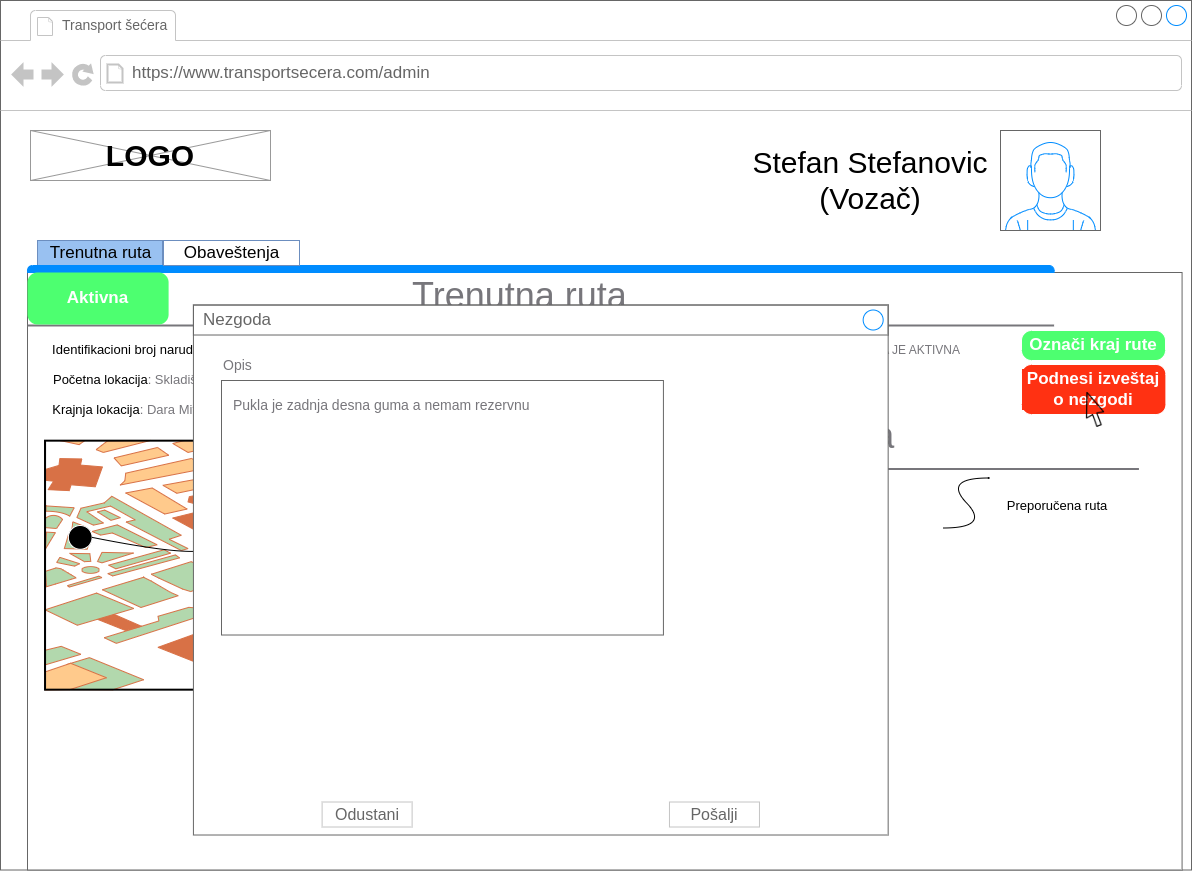

The diagram above was exported from draw.io. Its source (the exported page's mxGraphModel, read from the mxfile embedded in the PNG):
<mxGraphModel dx="2591" dy="702" grid="1" gridSize="10" guides="1" tooltips="1" connect="1" arrows="1" fold="1" page="1" pageScale="1" pageWidth="1169" pageHeight="827" math="0" shadow="0">
  <root>
    <mxCell id="0" />
    <mxCell id="1" parent="0" />
    <mxCell id="joHXfqHR-YhRdE-sdu8e-1" value="&lt;span style=&quot;color: rgb(102, 102, 102); font-family: Helvetica; font-size: 17px; font-style: normal; font-variant-ligatures: normal; font-variant-caps: normal; font-weight: 400; letter-spacing: normal; orphans: 2; text-align: center; text-indent: 0px; text-transform: none; widows: 2; word-spacing: 0px; -webkit-text-stroke-width: 0px; background-color: rgb(255, 255, 255); text-decoration-thickness: initial; text-decoration-style: initial; text-decoration-color: initial; float: none; display: inline !important;&quot;&gt;Želite li da sačuvate izmene?&lt;/span&gt;" style="strokeWidth=1;shadow=0;dashed=0;align=center;html=1;shape=mxgraph.mockup.containers.browserWindow;rSize=0;strokeColor=#666666;strokeColor2=#008cff;strokeColor3=#c4c4c4;mainText=,;recursiveResize=0;" parent="1" vertex="1">
      <mxGeometry x="-11" y="80" width="1191" height="869.51" as="geometry" />
    </mxCell>
    <mxCell id="joHXfqHR-YhRdE-sdu8e-2" value="Transport šećera" style="strokeWidth=1;shadow=0;dashed=0;align=center;html=1;shape=mxgraph.mockup.containers.anchor;fontSize=14;fontColor=#666666;align=left;" parent="joHXfqHR-YhRdE-sdu8e-1" vertex="1">
      <mxGeometry x="60" y="10" width="110" height="30" as="geometry" />
    </mxCell>
    <mxCell id="joHXfqHR-YhRdE-sdu8e-3" value="https://www.transportsecera.com/admin" style="strokeWidth=1;shadow=0;dashed=0;align=center;html=1;shape=mxgraph.mockup.containers.anchor;rSize=0;fontSize=17;fontColor=#666666;align=left;" parent="joHXfqHR-YhRdE-sdu8e-1" vertex="1">
      <mxGeometry x="130" y="60" width="450" height="26" as="geometry" />
    </mxCell>
    <mxCell id="joHXfqHR-YhRdE-sdu8e-10" value="" style="verticalLabelPosition=bottom;shadow=0;dashed=0;align=center;html=1;verticalAlign=top;strokeWidth=1;shape=mxgraph.mockup.graphics.simpleIcon;strokeColor=#999999;fontSize=14;" parent="joHXfqHR-YhRdE-sdu8e-1" vertex="1">
      <mxGeometry x="30" y="130" width="240" height="50" as="geometry" />
    </mxCell>
    <mxCell id="joHXfqHR-YhRdE-sdu8e-11" value="&lt;div style=&quot;font-size: 30px;&quot;&gt;LOGO&lt;/div&gt;" style="text;html=1;strokeColor=none;fillColor=none;align=center;verticalAlign=middle;whiteSpace=wrap;rounded=0;fontSize=30;fontStyle=1" parent="joHXfqHR-YhRdE-sdu8e-1" vertex="1">
      <mxGeometry x="120" y="140" width="60" height="30" as="geometry" />
    </mxCell>
    <mxCell id="joHXfqHR-YhRdE-sdu8e-12" value="" style="verticalLabelPosition=bottom;shadow=0;dashed=0;align=center;html=1;verticalAlign=top;strokeWidth=1;shape=mxgraph.mockup.containers.userMale;strokeColor=#666666;strokeColor2=#008cff;fontSize=30;" parent="joHXfqHR-YhRdE-sdu8e-1" vertex="1">
      <mxGeometry x="1000" y="130" width="100" height="100" as="geometry" />
    </mxCell>
    <mxCell id="joHXfqHR-YhRdE-sdu8e-13" value="&lt;div&gt;Stefan Stefanovic&lt;/div&gt;&lt;div&gt;(Vozač)&lt;br&gt;&lt;/div&gt;" style="text;html=1;strokeColor=none;fillColor=none;align=center;verticalAlign=middle;whiteSpace=wrap;rounded=0;fontSize=30;" parent="joHXfqHR-YhRdE-sdu8e-1" vertex="1">
      <mxGeometry x="750" y="140" width="240" height="80" as="geometry" />
    </mxCell>
    <mxCell id="joHXfqHR-YhRdE-sdu8e-41" value="&lt;span style=&quot;color: rgb(102, 102, 102); font-family: Helvetica; font-size: 17px; font-style: normal; font-variant-ligatures: normal; font-variant-caps: normal; font-weight: 400; letter-spacing: normal; orphans: 2; text-align: left; text-indent: 0px; text-transform: none; widows: 2; word-spacing: 0px; -webkit-text-stroke-width: 0px; background-color: rgb(255, 255, 255); text-decoration-thickness: initial; text-decoration-style: initial; text-decoration-color: initial; float: none; display: inline !important;&quot;&gt;521357812&lt;/span&gt;" style="strokeWidth=1;shadow=0;dashed=0;align=center;html=1;shape=mxgraph.mockup.containers.marginRect2;rectMarginTop=32;strokeColor=#666666;gradientColor=none;labelBackgroundColor=default;fontSize=30;fontColor=#000000;" parent="joHXfqHR-YhRdE-sdu8e-1" vertex="1">
      <mxGeometry x="27" y="240" width="1154.58" height="629.51" as="geometry" />
    </mxCell>
    <mxCell id="joHXfqHR-YhRdE-sdu8e-42" value="Trenutna ruta" style="strokeWidth=1;shadow=0;dashed=0;align=center;html=1;shape=mxgraph.mockup.containers.rrect;rSize=0;fontSize=17;labelBackgroundColor=#99C1F1;fillColor=#99C1F1;strokeColor=#6c8ebf;" parent="joHXfqHR-YhRdE-sdu8e-41" vertex="1">
      <mxGeometry width="125" height="25" relative="1" as="geometry">
        <mxPoint x="10" as="offset" />
      </mxGeometry>
    </mxCell>
    <mxCell id="joHXfqHR-YhRdE-sdu8e-45" value="" style="strokeWidth=1;shadow=0;dashed=0;align=center;html=1;shape=mxgraph.mockup.containers.topButton;rSize=5;strokeColor=#008cff;fillColor=#008cff;gradientColor=none;resizeWidth=1;movable=0;deletable=1;labelBackgroundColor=default;fontSize=30;fontColor=#000000;" parent="joHXfqHR-YhRdE-sdu8e-41" vertex="1">
      <mxGeometry width="1026.578730420445" height="7" relative="1" as="geometry">
        <mxPoint y="25" as="offset" />
      </mxGeometry>
    </mxCell>
    <mxCell id="CknmJH20AQRkjBgPl3pM-10" value="" style="line;strokeWidth=2;html=1;labelBackgroundColor=#ffffff;strokeColor=#77767b;fontSize=30;fontColor=#77767b;fillColor=#ffffff;" parent="joHXfqHR-YhRdE-sdu8e-41" vertex="1">
      <mxGeometry y="80" width="1026.578730420445" height="10" as="geometry" />
    </mxCell>
    <mxCell id="CknmJH20AQRkjBgPl3pM-11" value="&lt;div style=&quot;font-size: 36px;&quot;&gt;Trenutna ruta&lt;/div&gt;" style="text;html=1;strokeColor=none;fillColor=none;align=left;verticalAlign=middle;whiteSpace=wrap;rounded=0;labelBackgroundColor=#ffffff;fontSize=36;fontColor=#77767B;" parent="joHXfqHR-YhRdE-sdu8e-41" vertex="1">
      <mxGeometry x="383.0659521846662" y="40" width="427.7411376751855" height="30" as="geometry" />
    </mxCell>
    <mxCell id="CknmJH20AQRkjBgPl3pM-19" value="" style="verticalLabelPosition=bottom;shadow=0;dashed=0;align=center;html=1;verticalAlign=top;strokeWidth=1;shape=mxgraph.mockup.misc.map;labelBackgroundColor=#3584E4;strokeColor=#7EA6E0;fontColor=#FFFFFF;fillColor=#3584E4;" parent="joHXfqHR-YhRdE-sdu8e-41" vertex="1">
      <mxGeometry x="17.109645507007418" y="200" width="674.8804616652927" height="250" as="geometry" />
    </mxCell>
    <mxCell id="CknmJH20AQRkjBgPl3pM-21" value="&lt;font style=&quot;font-size: 13px;&quot;&gt;Identifikacioni broj narudžbine&lt;/font&gt;&lt;font color=&quot;#77767b&quot;&gt;: 113A223B&lt;/font&gt;" style="text;html=1;strokeColor=none;fillColor=none;align=center;verticalAlign=middle;whiteSpace=wrap;rounded=0;labelBackgroundColor=#FFFFFF;fontColor=#000000;" parent="joHXfqHR-YhRdE-sdu8e-41" vertex="1">
      <mxGeometry x="21.86" y="94" width="239.5" height="30" as="geometry" />
    </mxCell>
    <mxCell id="CknmJH20AQRkjBgPl3pM-22" value="&lt;font style=&quot;font-size: 13px;&quot;&gt;Početna lokacija&lt;/font&gt;&lt;font style=&quot;font-size: 13px;&quot; color=&quot;#77767b&quot;&gt;: Skladište C3 11000, Beograd&lt;/font&gt;" style="text;html=1;strokeColor=none;fillColor=none;align=center;verticalAlign=middle;whiteSpace=wrap;rounded=0;labelBackgroundColor=#FFFFFF;fontColor=#000000;" parent="joHXfqHR-YhRdE-sdu8e-41" vertex="1">
      <mxGeometry x="12.35696619950536" y="124" width="297.9929925803793" height="30" as="geometry" />
    </mxCell>
    <mxCell id="CknmJH20AQRkjBgPl3pM-24" value="&lt;font style=&quot;font-size: 13px;&quot;&gt;Krajnja lokacija&lt;/font&gt;&lt;font color=&quot;#77767b&quot; style=&quot;font-size: 13px;&quot;&gt;: Dara Mitića 23A , Skladište, 31000 Užice&lt;/font&gt;" style="text;html=1;strokeColor=none;fillColor=none;align=center;verticalAlign=middle;whiteSpace=wrap;rounded=0;labelBackgroundColor=#FFFFFF;fontColor=#000000;fontSize=13;" parent="joHXfqHR-YhRdE-sdu8e-41" vertex="1">
      <mxGeometry x="21.86232481450948" y="154" width="336.4896949711459" height="30" as="geometry" />
    </mxCell>
    <mxCell id="CknmJH20AQRkjBgPl3pM-25" value="&lt;span style=&quot;font-size: 13px;&quot;&gt;Vreme polaska&lt;/span&gt;&lt;font color=&quot;#77767b&quot;&gt;:&amp;nbsp; &amp;nbsp; &amp;nbsp; &amp;nbsp; &amp;nbsp; &amp;nbsp; &amp;nbsp; &amp;nbsp; &amp;nbsp; &amp;nbsp; 12:30 PM&lt;/font&gt;" style="text;html=1;strokeColor=none;fillColor=none;align=center;verticalAlign=middle;whiteSpace=wrap;rounded=0;labelBackgroundColor=#FFFFFF;fontColor=#000000;" parent="joHXfqHR-YhRdE-sdu8e-41" vertex="1">
      <mxGeometry x="421.0873866446826" y="94" width="228.12860676009893" height="30" as="geometry" />
    </mxCell>
    <mxCell id="CknmJH20AQRkjBgPl3pM-28" value="Označi kraj rute" style="strokeWidth=1;shadow=0;dashed=0;align=center;html=1;shape=mxgraph.mockup.buttons.button;strokeColor=#FFFFFF;fontColor=#FFFFFF;mainText=;buttonStyle=round;fontSize=17;fontStyle=1;fillColor=#4DFF70;whiteSpace=wrap;labelBackgroundColor=#4DFF70;" parent="joHXfqHR-YhRdE-sdu8e-41" vertex="1">
      <mxGeometry x="993.9974737424756" y="90" width="144" height="30" as="geometry" />
    </mxCell>
    <mxCell id="CknmJH20AQRkjBgPl3pM-48" value="&lt;span style=&quot;font-size: 13px;&quot;&gt;Očekivano vreme dolaska&lt;/span&gt;&lt;font color=&quot;#77767b&quot;&gt;:&amp;nbsp; 16:30 PM&lt;/font&gt;" style="text;html=1;strokeColor=none;fillColor=none;align=center;verticalAlign=middle;whiteSpace=wrap;rounded=0;labelBackgroundColor=#FFFFFF;fontColor=#000000;" parent="joHXfqHR-YhRdE-sdu8e-41" vertex="1">
      <mxGeometry x="421.0873866446826" y="124" width="228.12860676009893" height="30" as="geometry" />
    </mxCell>
    <mxCell id="CknmJH20AQRkjBgPl3pM-49" value="" style="ellipse;whiteSpace=wrap;html=1;aspect=fixed;labelBackgroundColor=#4DFF70;strokeColor=#FFFFFF;fontSize=36;fontColor=#FFFFFF;fillColor=#4DFF70;" parent="joHXfqHR-YhRdE-sdu8e-41" vertex="1">
      <mxGeometry x="539.9043693322341" y="250" width="19.010717230008243" height="19.010717230008243" as="geometry" />
    </mxCell>
    <mxCell id="CknmJH20AQRkjBgPl3pM-50" value="" style="ellipse;whiteSpace=wrap;html=1;aspect=fixed;labelBackgroundColor=#4DFF70;strokeColor=#FFFFFF;fontSize=36;fontColor=#FFFFFF;fillColor=#000000;" parent="joHXfqHR-YhRdE-sdu8e-41" vertex="1">
      <mxGeometry x="40.873042044517724" y="285" width="23.763396537510307" height="23.763396537510307" as="geometry" />
    </mxCell>
    <mxCell id="CknmJH20AQRkjBgPl3pM-52" value="" style="curved=1;endArrow=classic;html=1;rounded=0;fontSize=36;fontColor=#FFFFFF;exitX=1;exitY=0.5;exitDx=0;exitDy=0;entryX=0.797;entryY=0.236;entryDx=0;entryDy=0;entryPerimeter=0;" parent="joHXfqHR-YhRdE-sdu8e-41" source="CknmJH20AQRkjBgPl3pM-50" target="CknmJH20AQRkjBgPl3pM-19" edge="1">
      <mxGeometry width="50" height="50" relative="1" as="geometry">
        <mxPoint x="145.43198680956306" y="322.5" as="sourcePoint" />
        <mxPoint x="192.9587798845837" y="272.5" as="targetPoint" />
        <Array as="points">
          <mxPoint x="192.9587798845837" y="322.5" />
          <mxPoint x="173.94806265457544" y="280" />
          <mxPoint x="354.5498763396538" y="310" />
          <mxPoint x="430.59274525968675" y="270" />
          <mxPoint x="506.6356141797197" y="250" />
        </Array>
      </mxGeometry>
    </mxCell>
    <mxCell id="CknmJH20AQRkjBgPl3pM-53" value="" style="ellipse;whiteSpace=wrap;html=1;aspect=fixed;labelBackgroundColor=#3584E4;strokeColor=#FFFFFF;fontSize=36;fontColor=#FFFFFF;fillColor=#007FFF;" parent="joHXfqHR-YhRdE-sdu8e-41" vertex="1">
      <mxGeometry x="259.4962901896125" y="270" width="19.010717230008243" height="19.010717230008243" as="geometry" />
    </mxCell>
    <mxCell id="CknmJH20AQRkjBgPl3pM-55" value="" style="ellipse;whiteSpace=wrap;html=1;aspect=fixed;labelBackgroundColor=#3584E4;strokeColor=#FFFFFF;fontSize=36;fontColor=#FFFFFF;fillColor=#007FFF;" parent="joHXfqHR-YhRdE-sdu8e-41" vertex="1">
      <mxGeometry x="358.35201978565544" y="230" width="19.010717230008243" height="19.010717230008243" as="geometry" />
    </mxCell>
    <mxCell id="CknmJH20AQRkjBgPl3pM-56" value="" style="ellipse;whiteSpace=wrap;html=1;aspect=fixed;labelBackgroundColor=#3584E4;strokeColor=#FFFFFF;fontSize=36;fontColor=#FFFFFF;fillColor=#007FFF;" parent="joHXfqHR-YhRdE-sdu8e-41" vertex="1">
      <mxGeometry x="202.4641384995878" y="330" width="19.010717230008243" height="19.010717230008243" as="geometry" />
    </mxCell>
    <mxCell id="CknmJH20AQRkjBgPl3pM-57" value="" style="ellipse;whiteSpace=wrap;html=1;aspect=fixed;labelBackgroundColor=#3584E4;strokeColor=#FFFFFF;fontSize=36;fontColor=#FFFFFF;fillColor=#007FFF;" parent="joHXfqHR-YhRdE-sdu8e-41" vertex="1">
      <mxGeometry x="525.646331409728" y="340" width="19.010717230008243" height="19.010717230008243" as="geometry" />
    </mxCell>
    <mxCell id="CknmJH20AQRkjBgPl3pM-58" value="" style="ellipse;whiteSpace=wrap;html=1;aspect=fixed;labelBackgroundColor=#3584E4;strokeColor=#FFFFFF;fontSize=36;fontColor=#FFFFFF;fillColor=#007FFF;" parent="joHXfqHR-YhRdE-sdu8e-41" vertex="1">
      <mxGeometry x="411.5820280296785" y="320" width="19.010717230008243" height="19.010717230008243" as="geometry" />
    </mxCell>
    <mxCell id="CknmJH20AQRkjBgPl3pM-59" value="" style="ellipse;whiteSpace=wrap;html=1;aspect=fixed;labelBackgroundColor=#3584E4;strokeColor=#FFFFFF;fontSize=36;fontColor=#FFFFFF;fillColor=#007FFF;" parent="joHXfqHR-YhRdE-sdu8e-41" vertex="1">
      <mxGeometry x="430.59274525968675" y="270" width="19.010717230008243" height="19.010717230008243" as="geometry" />
    </mxCell>
    <mxCell id="CknmJH20AQRkjBgPl3pM-60" value="" style="ellipse;whiteSpace=wrap;html=1;aspect=fixed;labelBackgroundColor=#4DFF70;strokeColor=#FFFFFF;fontSize=36;fontColor=#FFFFFF;fillColor=#000000;" parent="joHXfqHR-YhRdE-sdu8e-41" vertex="1">
      <mxGeometry x="725.2588623248146" y="240" width="23.763396537510307" height="23.763396537510307" as="geometry" />
    </mxCell>
    <mxCell id="CknmJH20AQRkjBgPl3pM-61" value="&lt;div style=&quot;font-size: 36px;&quot;&gt;Legenda&lt;/div&gt;" style="text;html=1;strokeColor=none;fillColor=none;align=left;verticalAlign=middle;whiteSpace=wrap;rounded=0;labelBackgroundColor=#ffffff;fontSize=36;fontColor=#77767B;" parent="joHXfqHR-YhRdE-sdu8e-41" vertex="1">
      <mxGeometry x="725.2588623248146" y="180" width="427.7411376751855" height="30" as="geometry" />
    </mxCell>
    <mxCell id="CknmJH20AQRkjBgPl3pM-63" value="" style="line;strokeWidth=2;html=1;labelBackgroundColor=#ffffff;strokeColor=#77767b;fontSize=30;fontColor=#77767b;fillColor=#ffffff;" parent="joHXfqHR-YhRdE-sdu8e-41" vertex="1">
      <mxGeometry x="691.9932942162616" y="223.5" width="419.44844928751047" height="10" as="geometry" />
    </mxCell>
    <mxCell id="CknmJH20AQRkjBgPl3pM-88" value="&lt;span style=&quot;font-size: 13px;&quot;&gt;Početna lokacija&lt;/span&gt;" style="text;html=1;strokeColor=none;fillColor=none;align=center;verticalAlign=middle;whiteSpace=wrap;rounded=0;labelBackgroundColor=#FFFFFF;fontColor=#000000;" parent="joHXfqHR-YhRdE-sdu8e-41" vertex="1">
      <mxGeometry x="697.6933223413026" y="237.5" width="228.12860676009893" height="30" as="geometry" />
    </mxCell>
    <mxCell id="CknmJH20AQRkjBgPl3pM-89" value="" style="ellipse;whiteSpace=wrap;html=1;aspect=fixed;labelBackgroundColor=#4DFF70;strokeColor=#FFFFFF;fontSize=36;fontColor=#FFFFFF;fillColor=#4DFF70;" parent="joHXfqHR-YhRdE-sdu8e-41" vertex="1">
      <mxGeometry x="727.6352019785655" y="280" width="19.010717230008243" height="19.010717230008243" as="geometry" />
    </mxCell>
    <mxCell id="CknmJH20AQRkjBgPl3pM-90" value="&lt;span style=&quot;font-size: 13px;&quot;&gt;Krajnja lokacija&lt;/span&gt;" style="text;html=1;strokeColor=none;fillColor=none;align=center;verticalAlign=middle;whiteSpace=wrap;rounded=0;labelBackgroundColor=#FFFFFF;fontColor=#000000;" parent="joHXfqHR-YhRdE-sdu8e-41" vertex="1">
      <mxGeometry x="697.6933223413026" y="275" width="228.12860676009893" height="30" as="geometry" />
    </mxCell>
    <mxCell id="CknmJH20AQRkjBgPl3pM-91" value="" style="ellipse;whiteSpace=wrap;html=1;aspect=fixed;labelBackgroundColor=#3584E4;strokeColor=#FFFFFF;fontSize=36;fontColor=#FFFFFF;fillColor=#007FFF;" parent="joHXfqHR-YhRdE-sdu8e-41" vertex="1">
      <mxGeometry x="727.6352019785655" y="315" width="19.010717230008243" height="19.010717230008243" as="geometry" />
    </mxCell>
    <mxCell id="CknmJH20AQRkjBgPl3pM-94" value="&lt;span style=&quot;font-size: 13px;&quot;&gt;Mesta za odmor&lt;/span&gt;" style="text;html=1;strokeColor=none;fillColor=none;align=center;verticalAlign=middle;whiteSpace=wrap;rounded=0;labelBackgroundColor=#FFFFFF;fontColor=#000000;" parent="joHXfqHR-YhRdE-sdu8e-41" vertex="1">
      <mxGeometry x="697.6933223413026" y="310" width="228.12860676009893" height="30" as="geometry" />
    </mxCell>
    <mxCell id="CknmJH20AQRkjBgPl3pM-96" value="" style="curved=1;endArrow=classic;html=1;rounded=0;fontSize=36;fontColor=#FFFFFF;endSize=0;startSize=0;" parent="joHXfqHR-YhRdE-sdu8e-41" edge="1">
      <mxGeometry width="50" height="50" relative="1" as="geometry">
        <mxPoint x="915.366034624897" y="287.5" as="sourcePoint" />
        <mxPoint x="962.8928276999176" y="237.5" as="targetPoint" />
        <Array as="points">
          <mxPoint x="962.8928276999176" y="287.5" />
          <mxPoint x="915.366034624897" y="237.5" />
        </Array>
      </mxGeometry>
    </mxCell>
    <mxCell id="CknmJH20AQRkjBgPl3pM-97" value="&lt;span style=&quot;font-size: 13px;&quot;&gt;Preporučena ruta&lt;/span&gt;" style="text;html=1;strokeColor=none;fillColor=none;align=center;verticalAlign=middle;whiteSpace=wrap;rounded=0;labelBackgroundColor=#FFFFFF;fontColor=#000000;" parent="joHXfqHR-YhRdE-sdu8e-41" vertex="1">
      <mxGeometry x="916.3165704863974" y="250" width="228.12860676009893" height="30" as="geometry" />
    </mxCell>
    <mxCell id="CknmJH20AQRkjBgPl3pM-98" value="Podnesi izveštaj o nezgodi" style="strokeWidth=1;shadow=0;dashed=0;align=center;html=1;shape=mxgraph.mockup.buttons.button;strokeColor=#FFFFFF;fontColor=#FFFFFF;mainText=;buttonStyle=round;fontSize=17;fontStyle=1;fillColor=#FF3112;whiteSpace=wrap;labelBackgroundColor=#FF3112;" parent="joHXfqHR-YhRdE-sdu8e-41" vertex="1">
      <mxGeometry x="994.0020704107293" y="124" width="144.41010896898572" height="50" as="geometry" />
    </mxCell>
    <mxCell id="CknmJH20AQRkjBgPl3pM-101" value="Aktivna" style="strokeWidth=1;shadow=0;dashed=0;align=center;html=1;shape=mxgraph.mockup.buttons.button;strokeColor=none;fontColor=#FFFFFF;mainText=;fontSize=17;fontStyle=1;fillColor=#4DFF70;whiteSpace=wrap;labelBackgroundColor=#4DFF70;" parent="joHXfqHR-YhRdE-sdu8e-41" vertex="1">
      <mxGeometry y="32" width="141.10477787091367" height="52" as="geometry" />
    </mxCell>
    <mxCell id="CknmJH20AQRkjBgPl3pM-137" value="&lt;span style=&quot;font-size: 13px;&quot;&gt;Vreme dolaska&lt;/span&gt;&lt;font color=&quot;#77767b&quot;&gt;:&amp;nbsp; &amp;nbsp; &amp;nbsp; &amp;nbsp; &amp;nbsp; &amp;nbsp; &amp;nbsp; &amp;nbsp;RUTA JE AKTIVNA&lt;/font&gt;" style="text;html=1;strokeColor=none;fillColor=none;align=center;verticalAlign=middle;whiteSpace=wrap;rounded=0;labelBackgroundColor=#FFFFFF;fontColor=#000000;" parent="joHXfqHR-YhRdE-sdu8e-41" vertex="1">
      <mxGeometry x="674" y="94" width="276" height="30" as="geometry" />
    </mxCell>
    <mxCell id="_YoVOaxXP1-cwRWSsAz--1" value="" style="shape=image;html=1;verticalAlign=top;verticalLabelPosition=bottom;labelBackgroundColor=#ffffff;imageAspect=0;aspect=fixed;image=https://cdn3.iconfinder.com/data/icons/arrows-396/48/arrow_cursor-128.png;fillColor=#FF2D0D;" parent="joHXfqHR-YhRdE-sdu8e-41" vertex="1">
      <mxGeometry x="1038.71" y="141.71" width="54.58" height="54.58" as="geometry" />
    </mxCell>
    <mxCell id="_YoVOaxXP1-cwRWSsAz--3" value="" style="strokeWidth=1;shadow=0;dashed=0;align=center;html=1;shape=mxgraph.mockup.containers.rrect;rSize=0;strokeColor=#666666;fontColor=#666666;fontSize=17;verticalAlign=top;whiteSpace=wrap;fillColor=#ffffff;spacingTop=32;labelBackgroundColor=#ffffff;labelBorderColor=none;" parent="joHXfqHR-YhRdE-sdu8e-41" vertex="1">
      <mxGeometry x="165.92" y="64.51" width="694.74" height="530" as="geometry" />
    </mxCell>
    <mxCell id="_YoVOaxXP1-cwRWSsAz--4" value="Nezgoda" style="strokeWidth=1;shadow=0;dashed=0;align=center;html=1;shape=mxgraph.mockup.containers.rrect;rSize=0;fontSize=17;fontColor=#666666;strokeColor=#666666;align=left;spacingLeft=8;fillColor=none;resizeWidth=1;labelBackgroundColor=#ffffff;labelBorderColor=none;" parent="_YoVOaxXP1-cwRWSsAz--3" vertex="1">
      <mxGeometry width="694.7399999999999" height="30" relative="1" as="geometry" />
    </mxCell>
    <mxCell id="_YoVOaxXP1-cwRWSsAz--5" value="" style="shape=ellipse;strokeColor=#008cff;resizable=0;fillColor=none;html=1;labelBackgroundColor=#3584e4;labelBorderColor=none;fontSize=15;fontColor=#ffffff;" parent="_YoVOaxXP1-cwRWSsAz--4" vertex="1">
      <mxGeometry x="1" y="0.5" width="20" height="20" relative="1" as="geometry">
        <mxPoint x="-25" y="-10" as="offset" />
      </mxGeometry>
    </mxCell>
    <mxCell id="_YoVOaxXP1-cwRWSsAz--6" value="Odustani" style="strokeWidth=1;shadow=0;dashed=0;align=center;html=1;shape=mxgraph.mockup.containers.rrect;rSize=0;fontSize=16;fontColor=#666666;strokeColor=#c4c4c4;whiteSpace=wrap;fillColor=none;labelBackgroundColor=#ffffff;labelBorderColor=none;" parent="_YoVOaxXP1-cwRWSsAz--3" vertex="1">
      <mxGeometry x="0.25" y="1" width="90" height="25" relative="1" as="geometry">
        <mxPoint x="-45" y="-33" as="offset" />
      </mxGeometry>
    </mxCell>
    <mxCell id="_YoVOaxXP1-cwRWSsAz--7" value="Pošalji" style="strokeWidth=1;shadow=0;dashed=0;align=center;html=1;shape=mxgraph.mockup.containers.rrect;rSize=0;fontSize=16;fontColor=#666666;strokeColor=#c4c4c4;whiteSpace=wrap;fillColor=none;labelBackgroundColor=#ffffff;labelBorderColor=none;" parent="_YoVOaxXP1-cwRWSsAz--3" vertex="1">
      <mxGeometry x="0.75" y="1" width="90" height="25" relative="1" as="geometry">
        <mxPoint x="-45" y="-33" as="offset" />
      </mxGeometry>
    </mxCell>
    <mxCell id="_YoVOaxXP1-cwRWSsAz--8" value="" style="strokeWidth=1;shadow=0;dashed=0;align=center;html=1;shape=mxgraph.mockup.text.textBox;fontColor=#666666;align=left;fontSize=17;spacingLeft=4;spacingTop=-3;strokeColor=#666666;mainText=;labelBackgroundColor=#ffffff;fillColor=#ffffff;" parent="_YoVOaxXP1-cwRWSsAz--3" vertex="1">
      <mxGeometry x="28.08" y="75.49" width="441.92" height="254.51" as="geometry" />
    </mxCell>
    <mxCell id="_YoVOaxXP1-cwRWSsAz--9" value="&lt;div&gt;Opis&lt;br&gt;&lt;/div&gt;" style="text;html=1;strokeColor=none;fillColor=none;align=left;verticalAlign=middle;whiteSpace=wrap;rounded=0;labelBackgroundColor=#ffffff;fontSize=14;fontColor=#77767b;" parent="_YoVOaxXP1-cwRWSsAz--3" vertex="1">
      <mxGeometry x="28.080000000000013" y="45.49000000000001" width="340" height="30" as="geometry" />
    </mxCell>
    <mxCell id="_YoVOaxXP1-cwRWSsAz--10" value="Pukla je zadnja desna guma a nemam rezervnu" style="text;html=1;strokeColor=none;fillColor=none;align=left;verticalAlign=middle;whiteSpace=wrap;rounded=0;labelBackgroundColor=#ffffff;fontSize=14;fontColor=#77767b;" parent="_YoVOaxXP1-cwRWSsAz--3" vertex="1">
      <mxGeometry x="38.08" y="85.49" width="371.92" height="30" as="geometry" />
    </mxCell>
    <mxCell id="_YoVOaxXP1-cwRWSsAz--12" value="&lt;div&gt;&lt;br&gt;&lt;/div&gt;" style="text;html=1;strokeColor=none;fillColor=none;align=left;verticalAlign=middle;whiteSpace=wrap;rounded=0;labelBackgroundColor=#ffffff;fontSize=14;fontColor=#77767b;" parent="_YoVOaxXP1-cwRWSsAz--3" vertex="1">
      <mxGeometry x="28.080000000000013" y="205.49" width="181.92" height="30" as="geometry" />
    </mxCell>
    <mxCell id="CknmJH20AQRkjBgPl3pM-9" value="Obaveštenja" style="strokeWidth=1;shadow=0;dashed=0;align=center;html=1;shape=mxgraph.mockup.containers.rrect;rSize=0;fontSize=17;labelBackgroundColor=#FFFFFF;fillColor=#FFFFFF;strokeColor=#6c8ebf;" parent="joHXfqHR-YhRdE-sdu8e-1" vertex="1">
      <mxGeometry x="163" y="240" width="136" height="25" as="geometry" />
    </mxCell>
  </root>
</mxGraphModel>